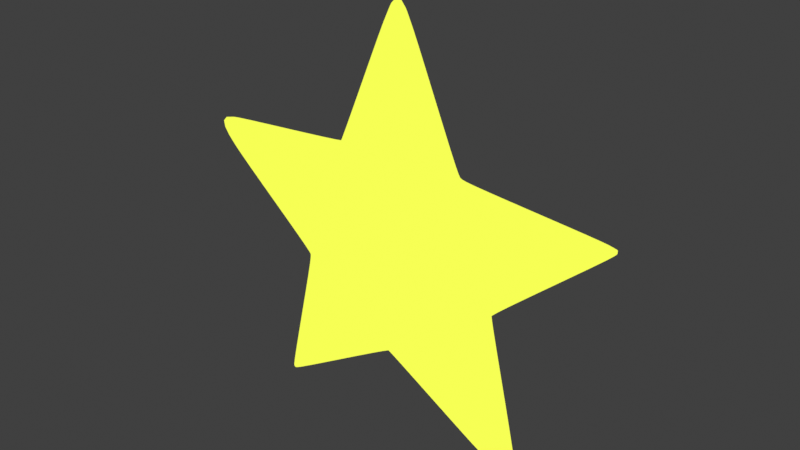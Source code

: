 # Source: stella.blend  (saved by Blender 3.6.14; exported with 4.5.12 LTS)
import bpy
from mathutils import Matrix  # noqa: F401  (used for matrix-valued properties, if any)

bpy.ops.wm.read_factory_settings(use_empty=True)
scene = bpy.context.scene
scene.name = 'Scene'

# ---- collections
col_collection = bpy.data.collections.new('Collection'); scene.collection.children.link(col_collection)

# ---- materials (node trees are filled in below, after node groups)
mat_material_002 = bpy.data.materials.new('Material.002')
mat_material_002.use_transparent_shadow = False
mat_material_001 = bpy.data.materials.new('Material.001')
mat_material_001.use_transparent_shadow = False

# ---- node groups
ng_smooth_by_angle = bpy.data.node_groups.new('Smooth by Angle', 'GeometryNodeTree')
_s = ng_smooth_by_angle.interface.new_socket(name='Mesh', in_out='OUTPUT', socket_type='NodeSocketGeometry')
_s = ng_smooth_by_angle.interface.new_socket(name='Mesh', in_out='INPUT', socket_type='NodeSocketGeometry')
_s = ng_smooth_by_angle.interface.new_socket(name='Angle', in_out='INPUT', socket_type='NodeSocketFloat')
_s.subtype = 'ANGLE'
_s.default_value = 0.5236
_s.min_value = 0.0
_s.max_value = 3.142
_s.description = 'Maximum face angle for smooth edges'
_s = ng_smooth_by_angle.interface.new_socket(name='Ignore Sharpness', in_out='INPUT', socket_type='NodeSocketBool')
ng_smooth_by_angle.is_modifier = True
_N = ng_smooth_by_angle.nodes; _L = ng_smooth_by_angle.links
n0 = _N.new('GeometryNodeSetShadeSmooth'); n0.name = 'Set Shade Smooth'; n0.location = (120, -80)
n1 = _N.new('GeometryNodeSetShadeSmooth'); n1.name = 'Set Shade Smooth.001'; n1.location = (300, -80)
n2 = _N.new('NodeGroupOutput'); n2.name = 'Group Output'; n2.location = (480, -80)
n3 = _N.new('GeometryNodeInputMeshEdgeAngle'); n3.name = 'Edge Angle'; n3.location = (-440, -240)
n4 = _N.new('NodeGroupInput'); n4.name = 'Group Input'; n4.location = (-80, -80)
n5 = _N.new('NodeUndefined'); n5.name = 'Is Edge Smooth'; n5.location = (-260, -120)
n6 = _N.new('GeometryNodeInputShadeSmooth'); n6.name = 'Is Shade Smooth'; n6.location = (-440, -397)
n7 = _N.new('FunctionNodeCompare'); n7.name = 'Compare'; n7.location = (-260, -260)
n7.operation = 'LESS_EQUAL'
n7.inputs[6].default_value = (0.0, 0.0, 0.0, 0.0)
n7.inputs[7].default_value = (0.0, 0.0, 0.0, 0.0)
n8 = _N.new('FunctionNodeBooleanMath'); n8.name = 'Boolean Math.001'; n8.location = (-80, -260)
n9 = _N.new('NodeGroupInput'); n9.name = 'Group Input.001'; n9.location = (-440, -329)
n10 = _N.new('NodeGroupInput'); n10.name = 'Group Input.002'; n10.location = (-259, -189)
n11 = _N.new('FunctionNodeBooleanMath'); n11.name = 'Boolean Math'; n11.location = (-80, -149)
n11.operation = 'OR'
n12 = _N.new('FunctionNodeBooleanMath'); n12.name = 'Boolean Math.002'; n12.location = (-260, -380)
n12.operation = 'OR'
n13 = _N.new('NodeGroupInput'); n13.name = 'Group Input.003'; n13.location = (-440, -460)
_L.new(n3.outputs[0], n7.inputs[0])
_L.new(n1.outputs[0], n2.inputs[0])
_L.new(n9.outputs[1], n7.inputs[1])
_L.new(n7.outputs[0], n8.inputs[0])
_L.new(n4.outputs[0], n0.inputs[0])
_L.new(n0.outputs[0], n1.inputs[0])
_L.new(n8.outputs[0], n0.inputs[2])
_L.new(n10.outputs[2], n11.inputs[1])
_L.new(n5.outputs[0], n11.inputs[0])
_L.new(n11.outputs[0], n0.inputs[1])
_L.new(n13.outputs[2], n12.inputs[1])
_L.new(n6.outputs[0], n12.inputs[0])
_L.new(n12.outputs[0], n8.inputs[1])
n2.is_active_output = True

# ---- material node trees
mat_material_002.use_nodes = True; mat_material_002.node_tree.nodes.clear()
_N = mat_material_002.node_tree.nodes; _L = mat_material_002.node_tree.links
n0 = _N.new('ShaderNodeBsdfPrincipled'); n0.name = 'Principled BSDF'; n0.location = (10, 300)
n0.inputs[0].default_value = (0.0, 0.0, 0.0, 1.0)
n1 = _N.new('ShaderNodeOutputMaterial'); n1.name = 'Material Output'; n1.location = (300, 300)
_L.new(n0.outputs[0], n1.inputs[0])
n1.is_active_output = True
mat_material_001.use_nodes = True; mat_material_001.node_tree.nodes.clear()
_N = mat_material_001.node_tree.nodes; _L = mat_material_001.node_tree.links
n0 = _N.new('ShaderNodeOutputMaterial'); n0.name = 'Material Output'; n0.location = (300, 300)
n1 = _N.new('ShaderNodeEmission'); n1.name = 'Emission'; n1.location = (10, 300)
n1.inputs[0].default_value = (0.9269, 1.0, 0.09009, 1.0)
_L.new(n1.outputs[0], n0.inputs[0])
n0.is_active_output = True

# ---- world
world_world = bpy.data.worlds.new('World'); scene.world = world_world
world_world.use_nodes = True; world_world.node_tree.nodes.clear()
_N = world_world.node_tree.nodes; _L = world_world.node_tree.links
n0 = _N.new('ShaderNodeOutputWorld'); n0.name = 'World Output'; n0.location = (300, 300)
n1 = _N.new('ShaderNodeBackground'); n1.name = 'Background'; n1.location = (10, 300)
n1.inputs[0].default_value = (0.05088, 0.05088, 0.05088, 1.0)
_L.new(n1.outputs[0], n0.inputs[0])
n0.is_active_output = True
world_world.color = (0.05088, 0.05088, 0.05088)
world_world.use_sun_shadow = False
world_world.sun_shadow_jitter_overblur = 0.0

# ---- meshes
me_cube_002 = bpy.data.meshes.new('Cube.002')
me_cube_002.from_pydata([(-0.9789, 2.657, -0.1568), (-1.767, 2.641, -0.1568), (-0.9789, 2.657, 2.445), (-0.9259, 1.795, -0.1568), (-1.714, 1.779, -0.1568), (-0.9259, 1.795, 2.445), (-0.9259, 1.795, -0.1568), (-1.714, 1.779, -0.1568), (-0.9259, 1.795, 2.445), (-1.714, 1.779, 2.445), (-1.714, 1.779, 2.445), (-1.767, 2.641, 2.445)], [], [(1, 0, 3, 4), (0, 1, 11, 2), (3, 0, 2, 5), (3, 6, 7, 4), (5, 8, 6, 3), (7, 6, 8, 9), (10, 9, 8, 5), (4, 7, 9, 10), (10, 5, 2, 11), (1, 4, 10, 11)])
me_cube_002.polygons.foreach_set('use_smooth', [True] * 10)
_uv = me_cube_002.uv_layers.new(name='UVMap')
_uv.uv.foreach_set('vector', [0.125, 0.5, 0.125, 0.75, 0.375, 0.75, 0.375, 0.5, 0.375, 0.0, 0.375, 0.25, 0.625, 0.25, 0.625, 0.0, 0.375, 0.75, 0.375, 1.0, 0.625, 1.0, 0.625, 0.75, 0.375, 0.75, 0.375, 0.75, 0.375, 0.5, 0.375, 0.5, 0.625, 0.75, 0.625, 0.75, 0.375, 0.75, 0.375, 0.75, 0.375, 0.5, 0.375, 0.75, 0.625, 0.75, 0.625, 0.5, 0.625, 0.5, 0.625, 0.5, 0.625, 0.75, 0.625, 0.75, 0.375, 0.5, 0.375, 0.5, 0.625, 0.5, 0.625, 0.5, 0.625, 0.5, 0.625, 0.75, 0.875, 0.75, 0.875, 0.5, 0.375, 0.25, 0.375, 0.5, 0.625, 0.5, 0.625, 0.25])
me_cube_002.materials.append(mat_material_002)
me_cube_002.materials.append(mat_material_001)
me_cube_002.update()
me_cube_001 = bpy.data.meshes.new('Cube.001')
me_cube_001.from_pydata([(0.9789, 2.657, -0.1568), (1.767, 2.641, -0.1568), (0.9789, 2.657, 2.445), (0.9259, 1.795, -0.1568), (1.714, 1.779, -0.1568), (0.9259, 1.795, 2.445), (0.9259, 1.795, -0.1568), (1.714, 1.779, -0.1568), (0.9259, 1.795, 2.445), (1.714, 1.779, 2.445), (1.714, 1.779, 2.445), (1.767, 2.641, 2.445)], [], [(1, 4, 3, 0), (0, 2, 11, 1), (3, 5, 2, 0), (3, 4, 7, 6), (5, 3, 6, 8), (7, 9, 8, 6), (10, 5, 8, 9), (4, 10, 9, 7), (10, 11, 2, 5), (1, 11, 10, 4)])
me_cube_001.polygons.foreach_set('use_smooth', [True] * 10)
_uv = me_cube_001.uv_layers.new(name='UVMap')
_uv.uv.foreach_set('vector', [0.125, 0.5, 0.375, 0.5, 0.375, 0.75, 0.125, 0.75, 0.375, 0.0, 0.625, 0.0, 0.625, 0.25, 0.375, 0.25, 0.375, 0.75, 0.625, 0.75, 0.625, 1.0, 0.375, 1.0, 0.375, 0.75, 0.375, 0.5, 0.375, 0.5, 0.375, 0.75, 0.625, 0.75, 0.375, 0.75, 0.375, 0.75, 0.625, 0.75, 0.375, 0.5, 0.625, 0.5, 0.625, 0.75, 0.375, 0.75, 0.625, 0.5, 0.625, 0.75, 0.625, 0.75, 0.625, 0.5, 0.375, 0.5, 0.625, 0.5, 0.625, 0.5, 0.375, 0.5, 0.625, 0.5, 0.875, 0.5, 0.875, 0.75, 0.625, 0.75, 0.375, 0.25, 0.625, 0.25, 0.625, 0.5, 0.375, 0.5])
me_cube_001.materials.append(mat_material_002)
me_cube_001.materials.append(mat_material_001)
me_cube_001.update()
me_cube_003 = bpy.data.meshes.new('Cube.003')
me_cube_003.from_pydata([(-3.135, -0.1423, 4.797), (-3.352, -0.1423, 4.536), (-2.536, -1.218, 3.865), (-0.1281, -0.1423, 12.01), (-2.536, 0.9338, 3.865), (-1.645, 1.788, 2.874), (-2.711, 0.9352, 3.653), (-0.1287, 0.9322, 9.642), (-6.68e-08, 0.9322, 9.77), (-0.1303, 1.788, 6.508), (-1.03e-07, 1.788, 6.637), (-0.1312, 2.105, 3.107), (-1.743e-07, 2.117, 3.108), (-0.06666, 2.131, 2.862), (-0.5699, 2.105, 2.055), (-0.4415, 2.131, 1.963), (-1.094, 2.105, 1.427), (-0.9983, 2.131, 1.296), (-1.853, 2.105, 1.123), (-1.912, 1.789, 2.553), (-2.3, 1.788, 2.398), (-2.967, 0.9338, 3.552), (-6.224, 1.788, 2.081), (-6.387, 1.788, 1.997), (-9.205, 0.9322, 3.048), (-2.989, 2.105, 1.031), (-2.776, 2.131, 0.8937), (-3.031, 2.117, 0.9063), (-3.07, 2.105, 0.7811), (-2.893, 2.129, 0.8617), (-2.817, 2.131, 0.7669), (-2.562, 2.142, 0.754), (-2.078, 2.131, 0.1326), (-1.955, 2.142, 0.2327), (-1.615, 2.131, -0.6033), (-2.205, 2.105, 0.03879), (-1.769, 2.105, -0.6534), (-3.316, 1.788, -0.7305), (-4.535, 0.9338, -1.271), (-3.094, 1.789, -1.084), (-6.304, 1.788, 1.833), (-9.285, 0.9322, 2.803), (-9.367, 0.9322, 2.965), (-11.53, -0.1423, 3.535), (-11.62, -0.1423, 3.696), (-9.285, -1.217, 2.803), (-5.605, -0.1423, -1.553), (-5.424, -0.1423, -1.841), (-4.535, -1.218, -1.271), (-3.316, -2.073, -0.7305), (-4.387, -1.22, -1.504), (-3.094, -2.073, -1.084), (-4.37, -1.218, -1.779), (-3.066, -2.073, -1.5), (-5.402, -0.1423, -2.18), (-5.818, -1.217, -7.867), (-5.789, -1.217, -8.046), (-3.977, -2.072, -5.33), (-7.208, -0.1423, -9.781), (-7.179, -0.1423, -9.959), (-5.818, 0.9322, -7.867), (-5.789, 0.9322, -8.046), (-3.977, 1.788, -5.33), (-4.37, 0.9338, -1.779), (-4.387, 0.9352, -1.504), (-3.066, 1.788, -1.5), (-1.715, 2.105, -1.469), (-1.557, 2.131, -1.471), (-1.979, 2.105, -2.578), (-1.782, 2.131, -2.418), (-1.873, 2.117, -2.656), (-1.766, 2.105, -2.733), (-1.788, 2.129, -2.54), (-3.947, 1.788, -5.512), (-3.766, 1.788, -5.484), (-5.609, 0.9322, -8.018), (-0.4047, 1.788, -3.434), (-0.2667, 0.9338, -4.76), (-3.415e-08, 1.789, -3.331), (-0.7929, 2.105, -2.139), (-0.8429, 2.131, -1.99), (-7.552e-08, 2.105, -1.939), (-8.4e-08, 2.131, -1.777), (0.7929, 2.105, -2.139), (0.8429, 2.131, -1.99), (1.766, 2.105, -2.733), (0.4047, 1.788, -3.434), (0.2667, 0.9338, -4.76), (3.766, 1.788, -5.484), (3.947, 1.788, -5.512), (5.609, 0.9322, -8.018), (5.789, 0.9322, -8.046), (7.0, -0.1423, -9.932), (7.179, -0.1423, -9.959), (5.609, -1.217, -8.018), (0.3297, -0.1423, -5.865), (-9.869e-09, -0.1423, -5.782), (0.2667, -1.218, -4.76), (-1.275e-08, -1.22, -4.691), (0.4047, -2.073, -3.434), (-3.415e-08, -2.073, -3.331), (3.766, -2.072, -5.484), (0.7929, -2.39, -2.139), (0.8429, -2.416, -1.99), (-7.552e-08, -2.39, -1.939), (1.766, -2.39, -2.733), (1.675, -2.416, -2.497), (1.873, -2.402, -2.656), (1.979, -2.39, -2.578), (1.788, -2.413, -2.54), (3.947, -2.072, -5.512), (3.977, -2.072, -5.33), (5.789, -1.217, -8.046), (5.818, -1.217, -7.867), (7.208, -0.1423, -9.781), (4.37, -1.218, -1.779), (3.066, -2.073, -1.5), (4.387, -1.22, -1.504), (5.402, -0.1423, -2.18), (5.424, -0.1423, -1.841), (4.37, 0.9338, -1.779), (3.066, 1.788, -1.5), (4.387, 0.9352, -1.504), (5.818, 0.9322, -7.867), (3.977, 1.788, -5.33), (1.979, 2.105, -2.578), (1.873, 2.117, -2.656), (1.782, 2.131, -2.418), (1.715, 2.105, -1.469), (1.557, 2.131, -1.471), (1.769, 2.105, -0.6534), (1.615, 2.131, -0.6033), (2.205, 2.105, 0.03879), (3.094, 1.789, -1.084), (3.316, 1.788, -0.7305), (4.535, 0.9338, -1.271), (6.304, 1.788, 1.833), (6.387, 1.788, 1.997), (9.285, 0.9322, 2.803), (3.07, 2.105, 0.7811), (2.817, 2.131, 0.7669), (3.031, 2.117, 0.9063), (2.989, 2.105, 1.031), (2.893, 2.129, 0.8617), (2.776, 2.131, 0.8937), (2.562, 2.142, 0.754), (1.805, 2.131, 0.9724), (1.764, 2.142, 0.8187), (0.9983, 2.131, 1.296), (1.853, 2.105, 1.123), (1.094, 2.105, 1.427), (2.3, 1.788, 2.398), (2.967, 0.9338, 3.552), (1.912, 1.789, 2.553), (6.224, 1.788, 2.081), (9.205, 0.9322, 3.048), (9.367, 0.9322, 2.965), (11.46, -0.1423, 3.778), (11.62, -0.1423, 3.696), (9.205, -1.217, 3.048), (3.668, -0.1423, 4.409), (3.352, -0.1423, 4.536), (2.967, -1.218, 3.552), (2.3, -2.073, 2.398), (2.711, -1.22, 3.653), (1.912, -2.073, 2.553), (2.536, -1.218, 3.865), (1.645, -2.073, 2.874), (3.135, -0.1423, 4.797), (0.1287, -1.217, 9.642), (0.1303, -2.072, 6.508), (-6.68e-08, -1.217, 9.77), (0.1281, -0.1423, 12.01), (-7.039e-08, -0.1423, 12.13), (0.1287, 0.9322, 9.642), (0.1303, 1.788, 6.508), (2.536, 0.9338, 3.865), (2.711, 0.9352, 3.653), (1.645, 1.788, 2.874), (0.5699, 2.105, 2.055), (0.4415, 2.131, 1.963), (0.1312, 2.105, 3.107), (0.06666, 2.131, 2.862), (-1.496e-07, 2.142, 2.615), (-1.621e-07, 2.129, 2.964), (-0.308, 2.142, 1.877), (0.308, 2.142, 1.877), (0.9025, 2.142, 1.164), (-0.9025, 2.142, 1.164), (-1.764, 2.142, 0.8187), (-1.805, 2.131, 0.9724), (-1.03e-07, -2.072, 6.637), (-0.1287, -1.217, 9.642), (-0.1303, -2.072, 6.508), (-0.1312, -2.39, 3.107), (-1.645, -2.073, 2.874), (-1.912, -2.073, 2.553), (-0.5699, -2.39, 2.055), (-0.4415, -2.416, 1.963), (-1.094, -2.39, 1.427), (-0.9983, -2.416, 1.296), (-1.853, -2.39, 1.123), (-1.805, -2.416, 0.9724), (-2.989, -2.39, 1.031), (-2.3, -2.073, 2.398), (-2.967, -1.218, 3.552), (-6.224, -2.072, 2.081), (-6.387, -2.072, 1.997), (-9.205, -1.217, 3.048), (-9.367, -1.217, 2.965), (-11.46, -0.1423, 3.778), (-3.668, -0.1423, 4.409), (-6.304, -2.072, 1.833), (-3.031, -2.402, 0.9063), (-3.07, -2.39, 0.7811), (-2.893, -2.413, 0.8617), (-2.817, -2.416, 0.7669), (-2.776, -2.416, 0.8937), (-2.562, -2.427, 0.754), (-1.764, -2.427, 0.8187), (-1.955, -2.427, 0.2327), (-2.078, -2.416, 0.1326), (-1.46, -2.427, -0.5529), (-1.615, -2.416, -0.6033), (-1.398, -2.427, -1.479), (-1.557, -2.416, -1.471), (-1.583, -2.427, -2.258), (-1.675, -2.416, -2.497), (-1.782, -2.416, -2.418), (-0.8999, -2.427, -1.841), (-0.8429, -2.416, -1.99), (-9.764e-08, -2.427, -1.614), (-8.4e-08, -2.416, -1.777), (0.8999, -2.427, -1.841), (1.583, -2.427, -2.258), (1.782, -2.416, -2.418), (1.398, -2.427, -1.479), (1.557, -2.416, -1.471), (1.46, -2.427, -0.5529), (1.615, -2.416, -0.6033), (1.955, -2.427, 0.2327), (2.078, -2.416, 0.1326), (2.562, -2.427, 0.754), (2.776, -2.416, 0.8937), (2.817, -2.416, 0.7669), (1.764, -2.427, 0.8187), (1.805, -2.416, 0.9724), (0.9025, -2.427, 1.164), (0.9983, -2.416, 1.296), (0.308, -2.427, 1.877), (0.4415, -2.416, 1.963), (-1.496e-07, -2.427, 2.615), (-0.06666, -2.416, 2.862), (0.06666, -2.416, 2.862), (-0.308, -2.427, 1.877), (-0.9025, -2.427, 1.164), (-1.621e-07, -2.413, 2.964), (0.1312, -2.39, 3.107), (-1.743e-07, -2.402, 3.108), (0.5699, -2.39, 2.055), (1.094, -2.39, 1.427), (1.853, -2.39, 1.123), (2.989, -2.39, 1.031), (3.031, -2.402, 0.9063), (6.224, -2.072, 2.081), (6.387, -2.072, 1.997), (9.367, -1.217, 2.965), (6.304, -2.072, 1.833), (9.285, -1.217, 2.803), (3.07, -2.39, 0.7811), (3.316, -2.073, -0.7305), (4.535, -1.218, -1.271), (3.094, -2.073, -1.084), (2.205, -2.39, 0.03879), (1.769, -2.39, -0.6534), (1.715, -2.39, -1.469), (5.605, -0.1423, -1.553), (11.53, -0.1423, 3.535), (2.893, -2.413, 0.8617), (-0.7929, -2.39, -2.139), (-1.766, -2.39, -2.733), (-0.4047, -2.073, -3.434), (-0.2667, -1.218, -4.76), (-3.766, -2.072, -5.484), (-5.609, -1.217, -8.018), (-3.947, -2.072, -5.512), (-1.873, -2.402, -2.656), (-1.788, -2.413, -2.54), (-1.979, -2.39, -2.578), (-1.715, -2.39, -1.469), (-1.769, -2.39, -0.6534), (-2.205, -2.39, 0.03879), (-7.0, -0.1423, -9.932), (-0.3297, -0.1423, -5.865), (-2.711, -1.22, 3.653), (1.955, 2.142, 0.2327), (2.078, 2.131, 0.1326), (1.46, 2.142, -0.5529), (1.398, 2.142, -1.479), (1.583, 2.142, -2.258), (1.675, 2.131, -2.497), (0.8999, 2.142, -1.841), (-9.764e-08, 2.142, -1.614), (-0.8999, 2.142, -1.841), (-1.583, 2.142, -2.258), (-1.675, 2.131, -2.497), (-1.398, 2.142, -1.479), (-1.46, 2.142, -0.5529), (1.788, 2.129, -2.54), (-1.275e-08, 0.9352, -4.691)], [], [(0, 4, 6, 1), (0, 1, 294, 2), (3, 0, 2, 192), (3, 7, 4, 0), (5, 4, 7, 9), (4, 5, 19, 6), (8, 7, 3, 173), (10, 9, 7, 8), (12, 11, 9, 10), (14, 5, 9, 11), (11, 12, 184, 13), (15, 14, 11, 13), (17, 16, 14, 15), (5, 14, 16, 19), (190, 18, 16, 17), (19, 16, 18, 20), (6, 19, 20, 21), (21, 20, 22, 24), (20, 18, 25, 22), (23, 22, 25, 27), (42, 24, 22, 23), (26, 25, 18, 190), (25, 26, 29, 27), (40, 23, 27, 28), (28, 27, 29, 30), (31, 30, 29, 26), (32, 35, 28, 30), (33, 32, 30, 31), (307, 34, 32, 33), (34, 36, 35, 32), (37, 35, 36, 39), (35, 37, 40, 28), (37, 38, 41, 40), (38, 37, 39, 64), (41, 42, 23, 40), (43, 44, 42, 41), (43, 41, 38, 46), (43, 45, 209, 44), (43, 46, 48, 45), (46, 38, 64, 47), (46, 47, 50, 48), (49, 212, 45, 48), (48, 50, 51, 49), (50, 52, 53, 51), (47, 54, 52, 50), (52, 55, 57, 53), (54, 58, 55, 52), (59, 56, 55, 58), (56, 285, 57, 55), (59, 58, 60, 61), (54, 63, 60, 58), (61, 60, 62, 73), (63, 65, 62, 60), (64, 39, 65, 63), (47, 64, 63, 54), (39, 36, 66, 65), (65, 66, 68, 62), (69, 68, 66, 67), (67, 66, 36, 34), (68, 69, 72, 70), (73, 62, 68, 70), (74, 73, 70, 71), (71, 70, 72, 305), (75, 61, 73, 74), (76, 77, 75, 74), (79, 76, 74, 71), (77, 76, 78, 309), (76, 79, 81, 78), (80, 79, 71, 305), (82, 81, 79, 80), (84, 83, 81, 82), (78, 81, 83, 86), (300, 85, 83, 84), (86, 83, 85, 88), (87, 86, 88, 90), (309, 78, 86, 87), (89, 88, 85, 126), (91, 90, 88, 89), (93, 92, 90, 91), (95, 87, 90, 92), (93, 112, 94, 92), (95, 92, 94, 97), (96, 309, 87, 95), (96, 95, 97, 98), (98, 97, 99, 100), (97, 94, 101, 99), (100, 99, 102, 104), (99, 101, 105, 102), (106, 103, 102, 105), (103, 232, 104, 102), (105, 107, 109, 106), (110, 107, 105, 101), (111, 108, 107, 110), (108, 235, 109, 107), (113, 111, 110, 112), (112, 110, 101, 94), (114, 113, 112, 93), (116, 111, 113, 115), (114, 118, 115, 113), (115, 117, 272, 116), (118, 119, 117, 115), (118, 120, 122, 119), (114, 123, 120, 118), (121, 120, 123, 124), (120, 121, 133, 122), (114, 93, 91, 123), (123, 91, 89, 124), (124, 89, 126, 125), (128, 121, 124, 125), (125, 126, 308, 127), (129, 128, 125, 127), (131, 130, 128, 129), (121, 128, 130, 133), (296, 132, 130, 131), (133, 130, 132, 134), (122, 133, 134, 135), (135, 134, 136, 138), (134, 132, 139, 136), (137, 136, 139, 141), (156, 138, 136, 137), (140, 139, 132, 296), (139, 140, 143, 141), (154, 137, 141, 142), (142, 141, 143, 144), (145, 144, 143, 140), (146, 149, 142, 144), (147, 146, 144, 145), (187, 148, 146, 147), (148, 150, 149, 146), (151, 149, 150, 153), (149, 151, 154, 142), (151, 152, 155, 154), (152, 151, 153, 177), (155, 156, 137, 154), (157, 158, 156, 155), (157, 155, 152, 160), (157, 159, 266, 158), (157, 160, 162, 159), (160, 152, 177, 161), (160, 161, 164, 162), (163, 264, 159, 162), (162, 164, 165, 163), (164, 166, 167, 165), (161, 168, 166, 164), (166, 169, 170, 167), (168, 172, 169, 166), (170, 169, 171, 191), (169, 172, 173, 171), (174, 8, 173, 172), (168, 176, 174, 172), (175, 10, 8, 174), (176, 178, 175, 174), (177, 153, 178, 176), (161, 177, 176, 168), (153, 150, 179, 178), (178, 179, 181, 175), (182, 181, 179, 180), (180, 179, 150, 148), (181, 182, 184, 12), (181, 12, 10, 175), (183, 182, 180, 186), (183, 13, 184, 182), (185, 15, 13, 183), (186, 180, 148, 187), (188, 17, 15, 185), (189, 190, 17, 188), (31, 26, 190, 189), (171, 173, 3, 192), (191, 171, 192, 193), (195, 193, 192, 2), (258, 191, 193, 194), (197, 194, 193, 195), (2, 294, 196, 195), (195, 196, 199, 197), (198, 252, 194, 197), (200, 198, 197, 199), (202, 200, 199, 201), (196, 204, 201, 199), (217, 202, 201, 203), (204, 206, 203, 201), (205, 208, 206, 204), (294, 205, 204, 196), (207, 213, 203, 206), (209, 207, 206, 208), (44, 209, 208, 210), (211, 210, 208, 205), (44, 210, 24, 42), (211, 21, 24, 210), (1, 6, 21, 211), (1, 211, 205, 294), (45, 212, 207, 209), (212, 214, 213, 207), (214, 216, 215, 213), (203, 213, 215, 217), (218, 217, 215, 216), (218, 219, 202, 217), (220, 218, 216, 221), (222, 220, 221, 223), (224, 222, 223, 225), (226, 224, 225, 228), (229, 226, 227, 230), (226, 228, 287, 227), (231, 229, 230, 232), (233, 231, 232, 103), (234, 233, 103, 106), (236, 234, 235, 237), (234, 106, 109, 235), (238, 236, 237, 239), (240, 238, 239, 241), (242, 240, 241, 244), (245, 242, 243, 246), (242, 244, 278, 243), (247, 245, 246, 248), (249, 247, 248, 250), (251, 249, 250, 253), (254, 251, 252, 198), (251, 253, 256, 252), (255, 254, 198, 200), (219, 255, 200, 202), (257, 258, 256, 253), (253, 250, 259, 257), (257, 170, 191, 258), (167, 170, 257, 259), (250, 248, 260, 259), (165, 167, 259, 260), (248, 246, 261, 260), (163, 165, 260, 261), (246, 243, 262, 261), (261, 262, 264, 163), (264, 262, 263, 265), (262, 243, 278, 263), (159, 264, 265, 266), (266, 265, 267, 268), (265, 263, 269, 267), (271, 268, 267, 270), (270, 267, 269, 273), (117, 271, 270, 272), (272, 270, 273, 274), (244, 241, 273, 269), (241, 239, 274, 273), (239, 237, 275, 274), (116, 272, 274, 275), (237, 235, 108, 275), (275, 108, 111, 116), (119, 276, 271, 117), (276, 277, 268, 271), (119, 122, 135, 276), (276, 135, 138, 277), (158, 277, 138, 156), (158, 266, 268, 277), (269, 263, 278, 244), (194, 252, 256, 258), (232, 230, 279, 104), (230, 227, 280, 279), (281, 100, 104, 279), (279, 280, 283, 281), (281, 283, 284, 282), (282, 98, 100, 281), (284, 283, 285, 56), (283, 280, 286, 285), (285, 286, 288, 57), (280, 227, 287, 286), (288, 286, 287, 228), (228, 225, 289, 288), (53, 57, 288, 289), (225, 223, 290, 289), (51, 53, 289, 290), (223, 221, 291, 290), (49, 51, 290, 291), (221, 216, 214, 291), (291, 214, 212, 49), (292, 284, 56, 59), (292, 293, 282, 284), (292, 59, 61, 75), (292, 75, 77, 293), (293, 77, 309, 96), (293, 96, 98, 282), (145, 140, 296, 295), (295, 296, 131, 297), (297, 131, 129, 298), (298, 129, 127, 299), (299, 127, 308, 300), (299, 300, 84, 301), (301, 84, 82, 302), (302, 82, 80, 303), (303, 80, 305, 304), (304, 305, 72, 69), (304, 69, 67, 306), (306, 67, 34, 307), (85, 300, 308, 126)])
me_cube_003.polygons.foreach_set('use_smooth', [True] * 290)
me_cube_003.polygons.foreach_set('material_index', [1, 1, 1, 1, 1, 1, 1, 1, 1, 1, 1, 1, 1, 1, 1, 1, 1, 1, 1, 1, 1, 1, 1, 1, 1, 1, 1, 1, 1, 1, 1, 1, 1, 1, 1, 1, 1, 1, 1, 1, 1, 1, 1, 1, 1, 1, 1, 1, 1, 1, 1, 1, 1, 1, 1, 1, 1, 1, 1, 1, 1, 1, 1, 1, 1, 1, 1, 1, 1, 1, 1, 1, 1, 1, 1, 1, 1, 1, 1, 1, 1, 1, 1, 1, 1, 1, 1, 1, 1, 1, 1, 1, 1, 1, 1, 1, 1, 1, 1, 1, 1, 1, 1, 1, 1, 1, 1, 1, 1, 1, 1, 1, 1, 1, 1, 1, 1, 1, 1, 1, 1, 1, 1, 1, 1, 1, 1, 1, 1, 1, 1, 1, 1, 1, 1, 1, 1, 1, 1, 1, 1, 1, 1, 1, 1, 1, 1, 1, 1, 1, 1, 1, 1, 1, 1, 1, 1, 1, 1, 1, 1, 1, 1, 1, 1, 1, 1, 1, 1, 1, 1, 1, 1, 1, 1, 1, 1, 1, 1, 1, 1, 1, 1, 1, 1, 1, 1, 1, 1, 1, 1, 1, 1, 1, 1, 1, 1, 1, 1, 1, 1, 1, 1, 1, 1, 1, 1, 1, 1, 1, 1, 1, 1, 1, 1, 1, 1, 1, 1, 1, 1, 1, 1, 1, 1, 1, 1, 1, 1, 1, 1, 1, 1, 1, 1, 1, 1, 1, 1, 1, 1, 1, 1, 1, 1, 1, 1, 1, 1, 1, 1, 1, 1, 1, 1, 1, 1, 1, 1, 1, 1, 1, 1, 1, 1, 1, 1, 1, 1, 1, 1, 1, 1, 1, 1, 1, 1, 1, 1, 1, 1, 1, 1, 1, 1, 1, 1, 1, 1, 1])
_uv = me_cube_003.uv_layers.new(name='UVMap')
_uv.uv.foreach_set('vector', [0.0, 0.0, 0.0, 0.0, 0.0, 0.0, 0.0, 0.0, 0.0, 0.0, 0.0, 0.0, 0.0, 0.0, 0.0, 0.0, 0.0, 0.0, 0.0, 0.0, 0.0, 0.0, 0.0, 0.0, 0.0, 0.0, 0.0, 0.0, 0.0, 0.0, 0.0, 0.0, 0.0, 0.0, 0.0, 0.0, 0.0, 0.0, 0.0, 0.0, 0.0, 0.0, 0.0, 0.0, 0.0, 0.0, 0.0, 0.0, 0.0, 0.0, 0.0, 0.0, 0.0, 0.0, 0.0, 0.0, 0.0, 0.0, 0.0, 0.0, 0.0, 0.0, 0.0, 0.0, 0.0, 0.0, 0.0, 0.0, 0.0, 0.0, 0.0, 0.0, 0.0, 0.0, 0.0, 0.0, 0.0, 0.0, 0.0, 0.0, 0.0, 0.0, 0.0, 0.0, 0.0, 0.0, 0.0, 0.0, 0.0, 0.0, 0.0, 0.0, 0.0, 0.0, 0.0, 0.0, 0.0, 0.0, 0.0, 0.0, 0.0, 0.0, 0.0, 0.0, 0.0, 0.0, 0.0, 0.0, 0.0, 0.0, 0.0, 0.0, 0.0, 0.0, 0.0, 0.0, 0.0, 0.0, 0.0, 0.0, 0.0, 0.0, 0.0, 0.0, 0.0, 0.0, 0.0, 0.0, 0.0, 0.0, 0.0, 0.0, 0.0, 0.0, 0.0, 0.0, 0.0, 0.0, 0.0, 0.0, 0.0, 0.0, 0.0, 0.0, 0.0, 0.0, 0.0, 0.0, 0.0, 0.0, 0.0, 0.0, 0.0, 0.0, 0.0, 0.0, 0.0, 0.0, 0.0, 0.0, 0.0, 0.0, 0.0, 0.0, 0.0, 0.0, 0.0, 0.0, 0.0, 0.0, 0.0, 0.0, 0.0, 0.0, 0.0, 0.0, 0.0, 0.0, 0.0, 0.0, 0.0, 0.0, 0.0, 0.0, 0.0, 0.0, 0.0, 0.0, 0.0, 0.0, 0.0, 0.0, 0.0, 0.0, 0.0, 0.0, 0.0, 0.0, 0.0, 0.0, 0.0, 0.0, 0.0, 0.0, 0.0, 0.0, 0.0, 0.0, 0.0, 0.0, 0.0, 0.0, 0.0, 0.0, 0.0, 0.0, 0.0, 0.0, 0.0, 0.0, 0.0, 0.0, 0.0, 0.0, 0.0, 0.0, 0.0, 0.0, 0.0, 0.0, 0.0, 0.0, 0.0, 0.0, 0.0, 0.0, 0.0, 0.0, 0.0, 0.0, 0.0, 0.0, 0.0, 0.0, 0.0, 0.0, 0.0, 0.0, 0.0, 0.0, 0.0, 0.0, 0.0, 0.0, 0.0, 0.0, 0.0, 0.0, 0.0, 0.0, 0.0, 0.0, 0.0, 0.0, 0.0, 0.0, 0.0, 0.0, 0.0, 0.0, 0.0, 0.0, 0.0, 0.0, 0.0, 0.0, 0.0, 0.0, 0.0, 0.0, 0.0, 0.0, 0.0, 0.0, 0.0, 0.0, 0.0, 0.0, 0.0, 0.0, 0.0, 0.0, 0.0, 0.0, 0.0, 0.0, 0.0, 0.0, 0.0, 0.0, 0.0, 0.0, 0.0, 0.0, 0.0, 0.0, 0.0, 0.0, 0.0, 0.0, 0.0, 0.0, 0.0, 0.0, 0.0, 0.0, 0.0, 0.0, 0.0, 0.0, 0.0, 0.0, 0.0, 0.0, 0.0, 0.0, 0.0, 0.0, 0.0, 0.0, 0.0, 0.0, 0.0, 0.0, 0.0, 0.0, 0.0, 0.0, 0.0, 0.0, 0.0, 0.0, 0.0, 0.0, 0.0, 0.0, 0.0, 0.0, 0.0, 0.0, 0.0, 0.0, 0.0, 0.0, 0.0, 0.0, 0.0, 0.0, 0.0, 0.0, 0.0, 0.0, 0.0, 0.0, 0.0, 0.0, 0.0, 0.0, 0.0, 0.0, 0.0, 0.0, 0.0, 0.0, 0.0, 0.0, 0.0, 0.0, 0.0, 0.0, 0.0, 0.0, 0.0, 0.0, 0.0, 0.0, 0.0, 0.0, 0.0, 0.0, 0.0, 0.0, 0.0, 0.0, 0.0, 0.0, 0.0, 0.0, 0.0, 0.0, 0.0, 0.0, 0.0, 0.0, 0.0, 0.0, 0.0, 0.0, 0.0, 0.0, 0.0, 0.0, 0.0, 0.0, 0.0, 0.0, 0.0, 0.0, 0.0, 0.0, 0.0, 0.0, 0.0, 0.0, 0.0, 0.0, 0.0, 0.0, 0.0, 0.0, 0.0, 0.0, 0.0, 0.0, 0.0, 0.0, 0.0, 0.0, 0.0, 0.0, 0.0, 0.0, 0.0, 0.0, 0.0, 0.0, 0.0, 0.0, 0.0, 0.0, 0.0, 0.0, 0.0, 0.0, 0.0, 0.0, 0.0, 0.0, 0.0, 0.0, 0.0, 0.0, 0.0, 0.0, 0.0, 0.0, 0.0, 0.0, 0.0, 0.0, 0.0, 0.0, 0.0, 0.0, 0.0, 0.0, 0.0, 0.0, 0.0, 0.0, 0.0, 0.0, 0.0, 0.0, 0.0, 0.0, 0.0, 0.0, 0.0, 0.0, 0.0, 0.0, 0.0, 0.0, 0.0, 0.0, 0.0, 0.0, 0.0, 0.0, 0.0, 0.0, 0.0, 0.0, 0.0, 0.0, 0.0, 0.0, 0.0, 0.0, 0.0, 0.0, 0.0, 0.0, 0.0, 0.0, 0.0, 0.0, 0.0, 0.0, 0.0, 0.0, 0.0, 0.0, 0.0, 0.0, 0.0, 0.0, 0.0, 0.0, 0.0, 0.0, 0.0, 0.0, 0.0, 0.0, 0.0, 0.0, 0.0, 0.0, 0.0, 0.0, 0.0, 0.0, 0.0, 0.0, 0.0, 0.0, 0.0, 0.0, 0.0, 0.0, 0.0, 0.0, 0.0, 0.0, 0.0, 0.0, 0.0, 0.0, 0.0, 0.0, 0.0, 0.0, 0.0, 0.0, 0.0, 0.0, 0.0, 0.0, 0.0, 0.0, 0.0, 0.0, 0.0, 0.0, 0.0, 0.0, 0.0, 0.0, 0.0, 0.0, 0.0, 0.0, 0.0, 0.0, 0.0, 0.0, 0.0, 0.0, 0.0, 0.0, 0.0, 0.0, 0.0, 0.0, 0.0, 0.0, 0.0, 0.0, 0.0, 0.0, 0.0, 0.0, 0.0, 0.0, 0.0, 0.0, 0.0, 0.0, 0.0, 0.0, 0.0, 0.0, 0.0, 0.0, 0.0, 0.0, 0.0, 0.0, 0.0, 0.0, 0.0, 0.0, 0.0, 0.0, 0.0, 0.0, 0.0, 0.0, 0.0, 0.0, 0.0, 0.0, 0.0, 0.0, 0.0, 0.0, 0.0, 0.0, 0.0, 0.0, 0.0, 0.0, 0.0, 0.0, 0.0, 0.0, 0.0, 0.0, 0.0, 0.0, 0.0, 0.0, 0.0, 0.0, 0.0, 0.0, 0.0, 0.0, 0.0, 0.0, 0.0, 0.0, 0.0, 0.0, 0.0, 0.0, 0.0, 0.0, 0.0, 0.0, 0.0, 0.0, 0.0, 0.0, 0.0, 0.0, 0.0, 0.0, 0.0, 0.0, 0.0, 0.0, 0.0, 0.0, 0.0, 0.0, 0.0, 0.0, 0.0, 0.0, 0.0, 0.0, 0.0, 0.0, 0.0, 0.0, 0.0, 0.0, 0.0, 0.0, 0.0, 0.0, 0.0, 0.0, 0.0, 0.0, 0.0, 0.0, 0.0, 0.0, 0.0, 0.0, 0.0, 0.0, 0.0, 0.0, 0.0, 0.0, 0.0, 0.0, 0.0, 0.0, 0.0, 0.0, 0.0, 0.0, 0.0, 0.0, 0.0, 0.0, 0.0, 0.0, 0.0, 0.0, 0.0, 0.0, 0.0, 0.0, 0.0, 0.0, 0.0, 0.0, 0.0, 0.0, 0.0, 0.0, 0.0, 0.0, 0.0, 0.0, 0.0, 0.0, 0.0, 0.0, 0.0, 0.0, 0.0, 0.0, 0.0, 0.0, 0.0, 0.0, 0.0, 0.0, 0.0, 0.0, 0.0, 0.0, 0.0, 0.0, 0.0, 0.0, 0.0, 0.0, 0.0, 0.0, 0.0, 0.0, 0.0, 0.0, 0.0, 0.0, 0.0, 0.0, 0.0, 0.0, 0.0, 0.0, 0.0, 0.0, 0.0, 0.0, 0.0, 0.0, 0.0, 0.0, 0.0, 0.0, 0.0, 0.0, 0.0, 0.0, 0.0, 0.0, 0.0, 0.0, 0.0, 0.0, 0.0, 0.0, 0.0, 0.0, 0.0, 0.0, 0.0, 0.0, 0.0, 0.0, 0.0, 0.0, 0.0, 0.0, 0.0, 0.0, 0.0, 0.0, 0.0, 0.0, 0.0, 0.0, 0.0, 0.0, 0.0, 0.0, 0.0, 0.0, 0.0, 0.0, 0.0, 0.0, 0.0, 0.0, 0.0, 0.0, 0.0, 0.0, 0.0, 0.0, 0.0, 0.0, 0.0, 0.0, 0.0, 0.0, 0.0, 0.0, 0.0, 0.0, 0.0, 0.0, 0.0, 0.0, 0.0, 0.0, 0.0, 0.0, 0.0, 0.0, 0.0, 0.0, 0.0, 0.0, 0.0, 0.0, 0.0, 0.0, 0.0, 0.0, 0.0, 0.0, 0.0, 0.0, 0.0, 0.0, 0.0, 0.0, 0.0, 0.0, 0.0, 0.0, 0.0, 0.0, 0.0, 0.0, 0.0, 0.0, 0.0, 0.0, 0.0, 0.0, 0.0, 0.0, 0.0, 0.0, 0.0, 0.0, 0.0, 0.0, 0.0, 0.0, 0.0, 0.0, 0.0, 0.0, 0.0, 0.0, 0.0, 0.0, 0.0, 0.0, 0.0, 0.0, 0.0, 0.0, 0.0, 0.0, 0.0, 0.0, 0.0, 0.0, 0.0, 0.0, 0.0, 0.0, 0.0, 0.0, 0.0, 0.0, 0.0, 0.0, 0.0, 0.0, 0.0, 0.0, 0.0, 0.0, 0.0, 0.0, 0.0, 0.0, 0.0, 0.0, 0.0, 0.0, 0.0, 0.0, 0.0, 0.0, 0.0, 0.0, 0.0, 0.0, 0.0, 0.0, 0.0, 0.0, 0.0, 0.0, 0.0, 0.0, 0.0, 0.0, 0.0, 0.0, 0.0, 0.0, 0.0, 0.0, 0.0, 0.0, 0.0, 0.0, 0.0, 0.0, 0.0, 0.0, 0.0, 0.0, 0.0, 0.0, 0.0, 0.0, 0.0, 0.0, 0.0, 0.0, 0.0, 0.0, 0.0, 0.0, 0.0, 0.0, 0.0, 0.0, 0.0, 0.0, 0.0, 0.0, 0.0, 0.0, 0.0, 0.0, 0.0, 0.0, 0.0, 0.0, 0.0, 0.0, 0.0, 0.0, 0.0, 0.0, 0.0, 0.0, 0.0, 0.0, 0.0, 0.0, 0.0, 0.0, 0.0, 0.0, 0.0, 0.0, 0.0, 0.0, 0.0, 0.0, 0.0, 0.0, 0.0, 0.0, 0.0, 0.0, 0.0, 0.0, 0.0, 0.0, 0.0, 0.0, 0.0, 0.0, 0.0, 0.0, 0.0, 0.0, 0.0, 0.0, 0.0, 0.0, 0.0, 0.0, 0.0, 0.0, 0.0, 0.0, 0.0, 0.0, 0.0, 0.0, 0.0, 0.0, 0.0, 0.0, 0.0, 0.0, 0.0, 0.0, 0.0, 0.0, 0.0, 0.0, 0.0, 0.0, 0.0, 0.0, 0.0, 0.0, 0.0, 0.0, 0.0, 0.0, 0.0, 0.0, 0.0, 0.0, 0.0, 0.0, 0.0, 0.0, 0.0, 0.0, 0.0, 0.0, 0.0, 0.0, 0.0, 0.0, 0.0, 0.0, 0.0, 0.0, 0.0, 0.0, 0.0, 0.0, 0.0, 0.0, 0.0, 0.0, 0.0, 0.0, 0.0, 0.0, 0.0, 0.0, 0.0, 0.0, 0.0, 0.0, 0.0, 0.0, 0.0, 0.0, 0.0, 0.0, 0.0, 0.0, 0.0, 0.0, 0.0, 0.0, 0.0, 0.0, 0.0, 0.0, 0.0, 0.0, 0.0, 0.0, 0.0, 0.0, 0.0, 0.0, 0.0, 0.0, 0.0, 0.0, 0.0, 0.0, 0.0, 0.0, 0.0, 0.0, 0.0, 0.0, 0.0, 0.0, 0.0, 0.0, 0.0, 0.0, 0.0, 0.0, 0.0, 0.0, 0.0, 0.0, 0.0, 0.0, 0.0, 0.0, 0.0, 0.0, 0.0, 0.0, 0.0, 0.0, 0.0, 0.0, 0.0, 0.0, 0.0, 0.0, 0.0, 0.0, 0.0, 0.0, 0.0, 0.0, 0.0, 0.0, 0.0, 0.0, 0.0, 0.0, 0.0, 0.0, 0.0, 0.0, 0.0, 0.0, 0.0, 0.0, 0.0, 0.0, 0.0, 0.0, 0.0, 0.0, 0.0, 0.0, 0.0, 0.0, 0.0, 0.0, 0.0, 0.0, 0.0, 0.0, 0.0, 0.0, 0.0, 0.0, 0.0, 0.0, 0.0, 0.0, 0.0, 0.0, 0.0, 0.0, 0.0, 0.0, 0.0, 0.0, 0.0, 0.0, 0.0, 0.0, 0.0, 0.0, 0.0, 0.0, 0.0, 0.0, 0.0, 0.0, 0.0, 0.0, 0.0, 0.0, 0.0, 0.0, 0.0, 0.0, 0.0, 0.0, 0.0, 0.0, 0.0, 0.0, 0.0, 0.0, 0.0, 0.0, 0.0, 0.0, 0.0, 0.0, 0.0, 0.0, 0.0, 0.0, 0.0, 0.0, 0.0, 0.0, 0.0, 0.0, 0.0, 0.0, 0.0, 0.0, 0.0, 0.0, 0.0, 0.0, 0.0, 0.0, 0.0, 0.0, 0.0, 0.0, 0.0, 0.0, 0.0, 0.0, 0.0, 0.0, 0.0, 0.0, 0.0, 0.0, 0.0, 0.0, 0.0, 0.0, 0.0, 0.0, 0.0, 0.0, 0.0, 0.0, 0.0, 0.0, 0.0, 0.0, 0.0, 0.0, 0.0, 0.0, 0.0, 0.0, 0.0, 0.0, 0.0, 0.0, 0.0, 0.0, 0.0, 0.0, 0.0, 0.0, 0.0, 0.0, 0.0, 0.0, 0.0, 0.0, 0.0, 0.0, 0.0, 0.0, 0.0, 0.0, 0.0, 0.0, 0.0, 0.0, 0.0, 0.0, 0.0, 0.0, 0.0, 0.0, 0.0, 0.0, 0.0, 0.0, 0.0, 0.0, 0.0, 0.0, 0.0, 0.0, 0.0, 0.0, 0.0, 0.0, 0.0, 0.0, 0.0, 0.0, 0.0, 0.0, 0.0, 0.0, 0.0, 0.0, 0.0, 0.0, 0.0, 0.0, 0.0, 0.0, 0.0, 0.0, 0.0, 0.0, 0.0, 0.0, 0.0, 0.0, 0.0, 0.0, 0.0, 0.0, 0.0, 0.0, 0.0, 0.0, 0.0, 0.0, 0.0, 0.0, 0.0, 0.0, 0.0, 0.0, 0.0, 0.0, 0.0, 0.0, 0.0, 0.0, 0.0, 0.0, 0.0, 0.0, 0.0, 0.0, 0.0, 0.0, 0.0, 0.0, 0.0, 0.0, 0.0, 0.0, 0.0, 0.0, 0.0, 0.0, 0.0, 0.0, 0.0, 0.0, 0.0, 0.0, 0.0, 0.0, 0.0, 0.0, 0.0, 0.0, 0.0, 0.0, 0.0, 0.0, 0.0, 0.0, 0.0, 0.0, 0.0, 0.0, 0.0, 0.0, 0.0, 0.0, 0.0, 0.0, 0.0, 0.0, 0.0, 0.0, 0.0, 0.0, 0.0, 0.0, 0.0, 0.0, 0.0, 0.0, 0.0, 0.0, 0.0, 0.0, 0.0, 0.0, 0.0, 0.0, 0.0, 0.0, 0.0, 0.0, 0.0, 0.0, 0.0, 0.0, 0.0, 0.0, 0.0, 0.0, 0.0, 0.0, 0.0, 0.0, 0.0, 0.0, 0.0, 0.0, 0.0, 0.0, 0.0, 0.0, 0.0, 0.0, 0.0, 0.0, 0.0, 0.0, 0.0, 0.0, 0.0, 0.0, 0.0, 0.0, 0.0, 0.0, 0.0, 0.0, 0.0, 0.0, 0.0, 0.0, 0.0, 0.0, 0.0, 0.0, 0.0, 0.0, 0.0, 0.0, 0.0, 0.0, 0.0, 0.0, 0.0, 0.0, 0.0, 0.0, 0.0, 0.0, 0.0, 0.0, 0.0, 0.0, 0.0, 0.0, 0.0, 0.0, 0.0, 0.0, 0.0, 0.0, 0.0, 0.0, 0.0, 0.0, 0.0, 0.0, 0.0, 0.0, 0.0, 0.0, 0.0, 0.0, 0.0, 0.0, 0.0, 0.0, 0.0, 0.0, 0.0, 0.0, 0.0, 0.0, 0.0, 0.0, 0.0, 0.0, 0.0, 0.0, 0.0, 0.0, 0.0, 0.0, 0.0, 0.0, 0.0, 0.0, 0.0, 0.0, 0.0, 0.0, 0.0, 0.0, 0.0, 0.0, 0.0, 0.0, 0.0, 0.0, 0.0, 0.0, 0.0, 0.0, 0.0, 0.0, 0.0, 0.0, 0.0, 0.0, 0.0, 0.0, 0.0, 0.0, 0.0, 0.0, 0.0, 0.0, 0.0, 0.0, 0.0, 0.0, 0.0, 0.0, 0.0, 0.0, 0.0, 0.0, 0.0, 0.0, 0.0, 0.0, 0.0, 0.0, 0.0, 0.0, 0.0, 0.0, 0.0, 0.0, 0.0, 0.0, 0.0, 0.0, 0.0, 0.0, 0.0, 0.0, 0.0, 0.0, 0.0, 0.0, 0.0, 0.0, 0.0, 0.0, 0.0, 0.0, 0.0, 0.0, 0.0, 0.0, 0.0, 0.0, 0.0, 0.0, 0.0, 0.0, 0.0, 0.0, 0.0, 0.0, 0.0, 0.0, 0.0, 0.0, 0.0, 0.0, 0.0, 0.0, 0.0, 0.0, 0.0, 0.0, 0.0, 0.0, 0.0, 0.0, 0.0, 0.0, 0.0, 0.0, 0.0, 0.0, 0.0, 0.0, 0.0, 0.0, 0.0, 0.0, 0.0, 0.0, 0.0, 0.0, 0.0, 0.0, 0.0, 0.0, 0.0, 0.0, 0.0, 0.0, 0.0, 0.0, 0.0, 0.0, 0.0, 0.0, 0.0, 0.0, 0.0, 0.0, 0.0, 0.0, 0.0, 0.0, 0.0, 0.0, 0.0, 0.0, 0.0, 0.0, 0.0, 0.0, 0.0, 0.0, 0.0, 0.0, 0.0, 0.0, 0.0, 0.0, 0.0, 0.0, 0.0, 0.0, 0.0, 0.0, 0.0, 0.0, 0.0, 0.0, 0.0, 0.0, 0.0, 0.0, 0.0, 0.0, 0.0, 0.0, 0.0, 0.0, 0.0, 0.0, 0.0, 0.0, 0.0, 0.0, 0.0, 0.0, 0.0, 0.0, 0.0, 0.0, 0.0, 0.0, 0.0, 0.0, 0.0, 0.0, 0.0, 0.0, 0.0, 0.0, 0.0, 0.0, 0.0, 0.0, 0.0, 0.0, 0.0, 0.0, 0.0, 0.0, 0.0, 0.0, 0.0, 0.0, 0.0, 0.0, 0.0, 0.0, 0.0, 0.0, 0.0, 0.0, 0.0, 0.0, 0.0, 0.0, 0.0, 0.0, 0.0, 0.0, 0.0, 0.0, 0.0, 0.0, 0.0, 0.0, 0.0, 0.0, 0.0, 0.0, 0.0, 0.0, 0.0, 0.0, 0.0, 0.0, 0.0, 0.0, 0.0, 0.0, 0.0, 0.0, 0.0, 0.0, 0.0, 0.0, 0.0, 0.0, 0.0, 0.0, 0.0, 0.0, 0.0, 0.0, 0.0, 0.0, 0.0, 0.0, 0.0, 0.0, 0.0, 0.0, 0.0, 0.0, 0.0, 0.0, 0.0, 0.0, 0.0, 0.0, 0.0, 0.0, 0.0, 0.0, 0.0, 0.0, 0.0, 0.0, 0.0, 0.0, 0.0, 0.0, 0.0, 0.0, 0.0, 0.0, 0.0, 0.0, 0.0, 0.0, 0.0, 0.0, 0.0, 0.0, 0.0, 0.0, 0.0, 0.0, 0.0, 0.0, 0.0, 0.0, 0.0, 0.0, 0.0, 0.0, 0.0, 0.0, 0.0, 0.0, 0.0, 0.0, 0.0, 0.0, 0.0, 0.0, 0.0, 0.0, 0.0, 0.0, 0.0, 0.0, 0.0, 0.0, 0.0, 0.0, 0.0, 0.0, 0.0, 0.0, 0.0, 0.0, 0.0, 0.0, 0.0, 0.0, 0.0, 0.0, 0.0, 0.0, 0.0, 0.0, 0.0, 0.0, 0.0, 0.0, 0.0, 0.0, 0.0, 0.0, 0.0, 0.0, 0.0, 0.0, 0.0, 0.0, 0.0, 0.0, 0.0, 0.0, 0.0, 0.0, 0.0, 0.0, 0.0, 0.0, 0.0, 0.0, 0.0, 0.0, 0.0, 0.0, 0.0, 0.0, 0.0, 0.0, 0.0, 0.0, 0.0, 0.0, 0.0, 0.0, 0.0, 0.0, 0.0, 0.0, 0.0, 0.0, 0.0, 0.0, 0.0, 0.0, 0.0, 0.0, 0.0, 0.0, 0.0, 0.0, 0.0, 0.0, 0.0, 0.0, 0.0, 0.0, 0.0, 0.0, 0.0, 0.0, 0.0, 0.0, 0.0, 0.0, 0.0, 0.0, 0.0, 0.0, 0.0, 0.0, 0.0, 0.0, 0.0, 0.0, 0.0, 0.0, 0.0, 0.0, 0.0, 0.0, 0.0, 0.0, 0.0, 0.0, 0.0, 0.0, 0.0, 0.0, 0.0, 0.0, 0.0, 0.0, 0.0, 0.0, 0.0, 0.0, 0.0, 0.0, 0.0, 0.0, 0.0, 0.0, 0.0, 0.0, 0.0, 0.0, 0.0, 0.0, 0.0, 0.0, 0.0, 0.0, 0.0, 0.0, 0.0, 0.0, 0.0, 0.0, 0.0, 0.0, 0.0, 0.0, 0.0, 0.0, 0.0, 0.0, 0.0, 0.0, 0.0, 0.0, 0.0, 0.0, 0.0, 0.0, 0.0, 0.0, 0.0, 0.0, 0.0, 0.0, 0.0, 0.0, 0.0, 0.0, 0.0, 0.0, 0.0, 0.0, 0.0, 0.0, 0.0, 0.0, 0.0, 0.0, 0.0, 0.0, 0.0, 0.0, 0.0, 0.0, 0.0, 0.0, 0.0, 0.0, 0.0, 0.0, 0.0, 0.0, 0.0, 0.0, 0.0, 0.0, 0.0, 0.0, 0.0, 0.0, 0.0, 0.0, 0.0, 0.0, 0.0, 0.0, 0.0, 0.0, 0.0, 0.0, 0.0, 0.0, 0.0, 0.0, 0.0, 0.0, 0.0, 0.0, 0.0, 0.0, 0.0, 0.0, 0.0, 0.0, 0.0, 0.0, 0.0, 0.0, 0.0, 0.0, 0.0, 0.0, 0.0, 0.0, 0.0, 0.0, 0.0, 0.0, 0.0, 0.0, 0.0, 0.0, 0.0, 0.0, 0.0, 0.0, 0.0, 0.0, 0.0, 0.0, 0.0, 0.0, 0.0, 0.0, 0.0, 0.0, 0.0, 0.0, 0.0, 0.0, 0.0, 0.0, 0.0, 0.0, 0.0, 0.0, 0.0, 0.0, 0.0, 0.0, 0.0, 0.0, 0.0, 0.0, 0.0, 0.0, 0.0, 0.0, 0.0, 0.0, 0.0, 0.0, 0.0, 0.0, 0.0, 0.0, 0.0, 0.0, 0.0, 0.0, 0.0, 0.0, 0.0, 0.0, 0.0, 0.0, 0.0, 0.0, 0.0, 0.0, 0.0, 0.0, 0.0, 0.0, 0.0, 0.0, 0.0, 0.0, 0.0, 0.0, 0.0, 0.0, 0.0, 0.0, 0.0, 0.0, 0.0, 0.0, 0.0, 0.0, 0.0, 0.0, 0.0, 0.0, 0.0, 0.0, 0.0, 0.0, 0.0, 0.0, 0.0, 0.0, 0.0, 0.0, 0.0, 0.0, 0.0, 0.0, 0.0, 0.0, 0.0, 0.0, 0.0, 0.0, 0.0, 0.0, 0.0, 0.0, 0.0, 0.0, 0.0, 0.0, 0.0, 0.0, 0.0, 0.0, 0.0, 0.0, 0.0, 0.0, 0.0, 0.0, 0.0, 0.0, 0.0, 0.0, 0.0, 0.0, 0.0, 0.0, 0.0, 0.0, 0.0, 0.0, 0.0, 0.0, 0.0, 0.0, 0.0, 0.0, 0.0, 0.0, 0.0, 0.0, 0.0, 0.0])
me_cube_003.materials.append(mat_material_002)
me_cube_003.materials.append(mat_material_001)
me_cube_003.update()
me_cube_004 = bpy.data.meshes.new('Cube.004')
me_cube_004.from_pydata([(-1.496e-07, -2.427, 2.615), (-0.308, -2.427, 1.877), (0.308, -2.427, 1.877), (0.9025, -2.427, 1.164), (1.764, -2.427, 0.8187), (2.562, -2.427, 0.754), (1.955, -2.427, 0.2327), (1.46, -2.427, -0.5529), (1.398, -2.427, -1.479), (1.583, -2.427, -2.258), (0.8999, -2.427, -1.841), (-9.764e-08, -2.427, -1.614), (-0.8999, -2.427, -1.841), (-1.583, -2.427, -2.258), (-1.398, -2.427, -1.479), (-1.46, -2.427, -0.5529), (-1.955, -2.427, 0.2327), (-2.562, -2.427, 0.754), (-1.764, -2.427, 0.8187), (-0.9025, -2.427, 1.164)], [], [(19, 18, 17, 16, 15, 14, 13, 12, 11, 10, 9, 8, 7, 6, 5, 4, 3, 2, 0, 1)])
me_cube_004.polygons.foreach_set('use_smooth', [True] * 1)
me_cube_004.polygons.foreach_set('material_index', [1])
_uv = me_cube_004.uv_layers.new(name='UVMap')
_uv.uv.foreach_set('vector', [0.0, 0.0, 0.0, 0.0, 0.0, 0.0, 0.0, 0.0, 0.0, 0.0, 0.0, 0.0, 0.0, 0.0, 0.0, 0.0, 0.0, 0.0, 0.0, 0.0, 0.0, 0.0, 0.0, 0.0, 0.0, 0.0, 0.0, 0.0, 0.0, 0.0, 0.0, 0.0, 0.0, 0.0, 0.0, 0.0, 0.0, 0.0, 0.0, 0.0])
me_cube_004.materials.append(mat_material_002)
me_cube_004.materials.append(mat_material_001)
me_cube_004.update()
me_cube_005 = bpy.data.meshes.new('Cube.005')
me_cube_005.from_pydata([(-1.496e-07, 2.142, 2.615), (-0.308, 2.142, 1.877), (0.308, 2.142, 1.877), (0.9025, 2.142, 1.164), (1.764, 2.142, 0.8187), (2.562, 2.142, 0.754), (1.955, 2.142, 0.2327), (1.46, 2.142, -0.5529), (1.398, 2.142, -1.479), (1.583, 2.142, -2.258), (0.8999, 2.142, -1.841), (-9.764e-08, 2.142, -1.614), (-0.8999, 2.142, -1.841), (-1.583, 2.142, -2.258), (-1.398, 2.142, -1.479), (-1.46, 2.142, -0.5529), (-1.955, 2.142, 0.2327), (-2.562, 2.142, 0.754), (-1.764, 2.142, 0.8187), (-0.9025, 2.142, 1.164)], [], [(19, 1, 0, 2, 3, 4, 5, 6, 7, 8, 9, 10, 11, 12, 13, 14, 15, 16, 17, 18)])
me_cube_005.polygons.foreach_set('use_smooth', [True] * 1)
me_cube_005.polygons.foreach_set('material_index', [1])
_uv = me_cube_005.uv_layers.new(name='UVMap')
_uv.uv.foreach_set('vector', [0.0, 0.0, 0.0, 0.0, 0.0, 0.0, 0.0, 0.0, 0.0, 0.0, 0.0, 0.0, 0.0, 0.0, 0.0, 0.0, 0.0, 0.0, 0.0, 0.0, 0.0, 0.0, 0.0, 0.0, 0.0, 0.0, 0.0, 0.0, 0.0, 0.0, 0.0, 0.0, 0.0, 0.0, 0.0, 0.0, 0.0, 0.0, 0.0, 0.0])
me_cube_005.materials.append(mat_material_002)
me_cube_005.materials.append(mat_material_001)
me_cube_005.update()

# ---- objects
ob_cube_001 = bpy.data.objects.new('Cube.001', me_cube_002)
ob_cube_002 = bpy.data.objects.new('Cube.002', me_cube_001)
ob_cube_003 = bpy.data.objects.new('Cube.003', me_cube_003)
ob_cube_004 = bpy.data.objects.new('Cube.004', me_cube_004)
ob_cube_005 = bpy.data.objects.new('Cube.005', me_cube_005)

# ---- transforms, parenting, visibility, modifiers, constraints
ob_cube_001.location = (6.481e-09, 0.01148, 0.00633)
ob_cube_001.scale = (0.08069, 0.08069, 0.08069)
_m = ob_cube_001.modifiers.new('Subdivision', 'SUBSURF')
_m.levels = 2
_m = ob_cube_001.modifiers.new('Smooth by Angle', 'NODES')
_m.node_group = ng_smooth_by_angle
_m.use_pin_to_last = True
ob_cube_002.location = (6.481e-09, 0.01148, 0.00633)
ob_cube_002.scale = (0.08069, 0.08069, 0.08069)
_m = ob_cube_002.modifiers.new('Subdivision', 'SUBSURF')
_m.levels = 2
_m = ob_cube_002.modifiers.new('Smooth by Angle', 'NODES')
_m.node_group = ng_smooth_by_angle
_m.use_pin_to_last = True
ob_cube_003.location = (6.481e-09, 0.01148, 0.00633)
ob_cube_003.scale = (0.08069, 0.08069, 0.08069)
_m = ob_cube_003.modifiers.new('Subdivision', 'SUBSURF')
_m.levels = 2
_m = ob_cube_003.modifiers.new('Smooth by Angle', 'NODES')
_m.node_group = ng_smooth_by_angle
_m.use_pin_to_last = True
ob_cube_004.location = (6.481e-09, 0.01148, 0.00633)
ob_cube_004.scale = (0.08069, 0.08069, 0.08069)
_m = ob_cube_004.modifiers.new('Subdivision', 'SUBSURF')
_m.levels = 2
_m = ob_cube_004.modifiers.new('Smooth by Angle', 'NODES')
_m.node_group = ng_smooth_by_angle
_m.use_pin_to_last = True
ob_cube_005.location = (6.481e-09, 0.01148, 0.00633)
ob_cube_005.scale = (0.08069, 0.08069, 0.08069)
_m = ob_cube_005.modifiers.new('Subdivision', 'SUBSURF')
_m.levels = 2
_m = ob_cube_005.modifiers.new('Smooth by Angle', 'NODES')
_m.node_group = ng_smooth_by_angle
_m.use_pin_to_last = True

# ---- collection membership
col_collection.objects.link(ob_cube_001)
col_collection.objects.link(ob_cube_002)
col_collection.objects.link(ob_cube_003)
col_collection.objects.link(ob_cube_004)
col_collection.objects.link(ob_cube_005)

# ---- scene / render settings (as saved in the file)
scene.frame_start = 1; scene.frame_end = 250; scene.frame_set(54)
scene.render.engine = 'BLENDER_EEVEE_NEXT'
scene.cycles.sampling_pattern = 'TABULATED_SOBOL'
scene.view_settings.view_transform = 'Standard'
bpy.context.view_layer.update()

# ---- added for rendering (the .blend has no active camera): camera
cam_auto = bpy.data.cameras.new('AutoCamera')
cam_auto.lens = 50.0
cam_auto.sensor_width = 36.0
cam_auto.clip_end = 1000.0
ob_auto_camera = bpy.data.objects.new('AutoCamera', cam_auto)
scene.collection.objects.link(ob_auto_camera)
ob_auto_camera.location = (2.26189, -2.6966, 1.89709)
ob_auto_camera.rotation_euler = (1.09748, -7.21219e-08, 0.694738)
scene.camera = ob_auto_camera
bpy.context.view_layer.update()
